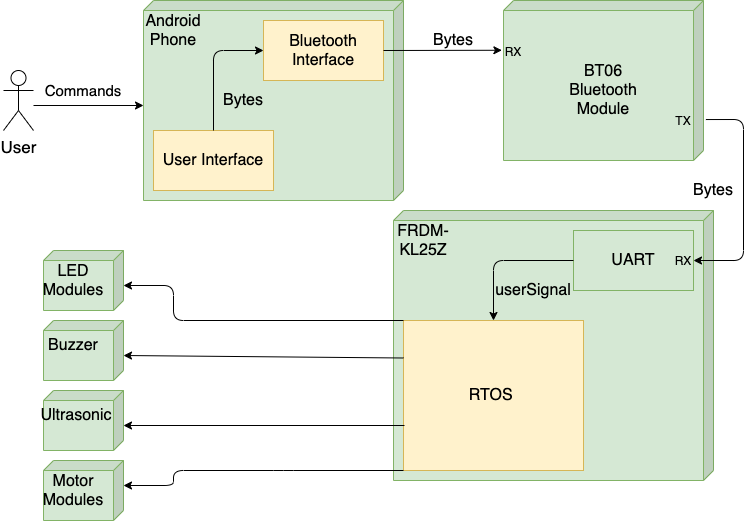

The diagram above was exported from draw.io. Its source (the exported page's mxGraphModel, read from the mxfile embedded in the PNG):
<mxGraphModel dx="1554" dy="870" grid="1" gridSize="10" guides="1" tooltips="1" connect="1" arrows="1" fold="1" page="1" pageScale="1" pageWidth="827" pageHeight="1169" math="0" shadow="0">
  <root>
    <mxCell id="0" />
    <mxCell id="1" parent="0" />
    <mxCell id="5DuV2QIXEg_xP3K2O0Di-1" value="" style="shape=cube;whiteSpace=wrap;html=1;boundedLbl=1;backgroundOutline=1;darkOpacity=0.05;darkOpacity2=0.1;flipV=0;flipH=1;size=10;align=center;fillColor=#d5e8d4;strokeColor=#82b366;" parent="1" vertex="1">
      <mxGeometry x="160" y="80" width="260" height="200" as="geometry" />
    </mxCell>
    <mxCell id="5DuV2QIXEg_xP3K2O0Di-2" value="&lt;font style=&quot;font-size: 16px&quot;&gt;Android Phone&lt;/font&gt;" style="text;html=1;strokeColor=none;fillColor=none;align=center;verticalAlign=middle;whiteSpace=wrap;rounded=0;fontSize=14;" parent="1" vertex="1">
      <mxGeometry x="170" y="100" width="40" height="20" as="geometry" />
    </mxCell>
    <mxCell id="5DuV2QIXEg_xP3K2O0Di-3" value="&lt;font style=&quot;font-size: 17px&quot;&gt;User&lt;/font&gt;" style="shape=umlActor;verticalLabelPosition=bottom;verticalAlign=top;html=1;outlineConnect=0;" parent="1" vertex="1">
      <mxGeometry x="20" y="150" width="30" height="60" as="geometry" />
    </mxCell>
    <mxCell id="5DuV2QIXEg_xP3K2O0Di-4" value="" style="endArrow=classic;html=1;entryX=0;entryY=0;entryDx=260;entryDy=105;entryPerimeter=0;" parent="1" target="5DuV2QIXEg_xP3K2O0Di-1" edge="1">
      <mxGeometry width="50" height="50" relative="1" as="geometry">
        <mxPoint x="50" y="185" as="sourcePoint" />
        <mxPoint x="560" y="410" as="targetPoint" />
      </mxGeometry>
    </mxCell>
    <mxCell id="5DuV2QIXEg_xP3K2O0Di-6" value="&lt;font style=&quot;font-size: 15px&quot;&gt;Commands&lt;/font&gt;" style="text;html=1;strokeColor=none;fillColor=none;align=center;verticalAlign=middle;whiteSpace=wrap;rounded=0;fontSize=14;" parent="1" vertex="1">
      <mxGeometry x="80" y="160" width="40" height="20" as="geometry" />
    </mxCell>
    <mxCell id="5DuV2QIXEg_xP3K2O0Di-7" value="&lt;font style=&quot;font-size: 16px&quot;&gt;User Interface&lt;/font&gt;" style="rounded=0;whiteSpace=wrap;html=1;fillColor=#fff2cc;strokeColor=#d6b656;" parent="1" vertex="1">
      <mxGeometry x="170" y="210" width="120" height="60" as="geometry" />
    </mxCell>
    <mxCell id="5DuV2QIXEg_xP3K2O0Di-8" value="&lt;font style=&quot;font-size: 16px&quot;&gt;Bluetooth Interface&lt;/font&gt;" style="rounded=0;whiteSpace=wrap;html=1;fillColor=#fff2cc;strokeColor=#d6b656;" parent="1" vertex="1">
      <mxGeometry x="280" y="100" width="120" height="60" as="geometry" />
    </mxCell>
    <mxCell id="5DuV2QIXEg_xP3K2O0Di-9" value="" style="endArrow=classic;html=1;entryX=0;entryY=0.5;entryDx=0;entryDy=0;exitX=0.5;exitY=0;exitDx=0;exitDy=0;" parent="1" source="5DuV2QIXEg_xP3K2O0Di-7" target="5DuV2QIXEg_xP3K2O0Di-8" edge="1">
      <mxGeometry width="50" height="50" relative="1" as="geometry">
        <mxPoint x="60" y="195" as="sourcePoint" />
        <mxPoint x="170" y="195" as="targetPoint" />
        <Array as="points">
          <mxPoint x="230" y="130" />
        </Array>
      </mxGeometry>
    </mxCell>
    <mxCell id="5DuV2QIXEg_xP3K2O0Di-10" value="&lt;font style=&quot;font-size: 16px&quot;&gt;Bytes&lt;/font&gt;" style="text;html=1;strokeColor=none;fillColor=none;align=center;verticalAlign=middle;whiteSpace=wrap;rounded=0;fontSize=14;" parent="1" vertex="1">
      <mxGeometry x="240" y="170" width="40" height="20" as="geometry" />
    </mxCell>
    <mxCell id="5DuV2QIXEg_xP3K2O0Di-11" value="" style="shape=cube;whiteSpace=wrap;html=1;boundedLbl=1;backgroundOutline=1;darkOpacity=0.05;darkOpacity2=0.1;fontSize=14;flipV=0;flipH=1;size=10;fillColor=#d5e8d4;strokeColor=#82b366;" parent="1" vertex="1">
      <mxGeometry x="520" y="80" width="200" height="160" as="geometry" />
    </mxCell>
    <mxCell id="5DuV2QIXEg_xP3K2O0Di-12" value="BT06 Bluetooth Module" style="text;html=1;strokeColor=none;fillColor=none;align=center;verticalAlign=middle;whiteSpace=wrap;rounded=0;fontSize=16;" parent="1" vertex="1">
      <mxGeometry x="600" y="160" width="40" height="20" as="geometry" />
    </mxCell>
    <mxCell id="5DuV2QIXEg_xP3K2O0Di-13" value="&lt;font style=&quot;font-size: 12px&quot;&gt;RX&lt;/font&gt;" style="text;html=1;strokeColor=none;fillColor=none;align=center;verticalAlign=middle;whiteSpace=wrap;rounded=0;fontSize=14;" parent="1" vertex="1">
      <mxGeometry x="510" y="120" width="40" height="20" as="geometry" />
    </mxCell>
    <mxCell id="5DuV2QIXEg_xP3K2O0Di-14" value="TX" style="text;html=1;strokeColor=none;fillColor=none;align=center;verticalAlign=middle;whiteSpace=wrap;rounded=0;fontSize=12;" parent="1" vertex="1">
      <mxGeometry x="680" y="190" width="40" height="20" as="geometry" />
    </mxCell>
    <mxCell id="5DuV2QIXEg_xP3K2O0Di-15" value="" style="endArrow=classic;html=1;fontSize=14;exitX=1;exitY=0.5;exitDx=0;exitDy=0;entryX=1.008;entryY=0.311;entryDx=0;entryDy=0;entryPerimeter=0;" parent="1" source="5DuV2QIXEg_xP3K2O0Di-8" target="5DuV2QIXEg_xP3K2O0Di-11" edge="1">
      <mxGeometry width="50" height="50" relative="1" as="geometry">
        <mxPoint x="490" y="360" as="sourcePoint" />
        <mxPoint x="540" y="310" as="targetPoint" />
        <Array as="points" />
      </mxGeometry>
    </mxCell>
    <mxCell id="5DuV2QIXEg_xP3K2O0Di-16" value="&lt;font style=&quot;font-size: 16px&quot;&gt;Bytes&lt;/font&gt;" style="text;html=1;strokeColor=none;fillColor=none;align=center;verticalAlign=middle;whiteSpace=wrap;rounded=0;fontSize=14;" parent="1" vertex="1">
      <mxGeometry x="450" y="110" width="40" height="20" as="geometry" />
    </mxCell>
    <mxCell id="5DuV2QIXEg_xP3K2O0Di-17" value="" style="shape=cube;whiteSpace=wrap;html=1;boundedLbl=1;backgroundOutline=1;darkOpacity=0.05;darkOpacity2=0.1;flipV=0;flipH=1;size=10;align=center;fillColor=#d5e8d4;strokeColor=#82b366;" parent="1" vertex="1">
      <mxGeometry x="410" y="290" width="320" height="270" as="geometry" />
    </mxCell>
    <mxCell id="5DuV2QIXEg_xP3K2O0Di-19" value="&lt;font style=&quot;font-size: 16px&quot;&gt;FRDM-KL25Z&lt;/font&gt;" style="text;html=1;strokeColor=none;fillColor=none;align=center;verticalAlign=middle;whiteSpace=wrap;rounded=0;fontSize=14;" parent="1" vertex="1">
      <mxGeometry x="420" y="310" width="40" height="20" as="geometry" />
    </mxCell>
    <mxCell id="5DuV2QIXEg_xP3K2O0Di-20" value="" style="endArrow=classic;html=1;fontSize=14;exitX=-0.012;exitY=0.744;exitDx=0;exitDy=0;exitPerimeter=0;entryX=1;entryY=0.5;entryDx=0;entryDy=0;" parent="1" source="5DuV2QIXEg_xP3K2O0Di-11" target="5DuV2QIXEg_xP3K2O0Di-22" edge="1">
      <mxGeometry width="50" height="50" relative="1" as="geometry">
        <mxPoint x="490" y="350" as="sourcePoint" />
        <mxPoint x="570" y="310" as="targetPoint" />
        <Array as="points">
          <mxPoint x="760" y="199" />
          <mxPoint x="760" y="340" />
        </Array>
      </mxGeometry>
    </mxCell>
    <mxCell id="5DuV2QIXEg_xP3K2O0Di-22" value="&lt;font style=&quot;font-size: 16px&quot;&gt;UART&lt;/font&gt;" style="rounded=0;whiteSpace=wrap;html=1;fillColor=#d5e8d4;strokeColor=#82b366;" parent="1" vertex="1">
      <mxGeometry x="590" y="310" width="120" height="60" as="geometry" />
    </mxCell>
    <mxCell id="5DuV2QIXEg_xP3K2O0Di-23" value="RX&lt;br style=&quot;font-size: 12px;&quot;&gt;" style="text;html=1;strokeColor=none;fillColor=none;align=center;verticalAlign=middle;whiteSpace=wrap;rounded=0;fontSize=12;" parent="1" vertex="1">
      <mxGeometry x="680" y="330" width="40" height="20" as="geometry" />
    </mxCell>
    <mxCell id="5DuV2QIXEg_xP3K2O0Di-24" value="&lt;font style=&quot;font-size: 16px&quot;&gt;RTOS&amp;nbsp;&lt;/font&gt;" style="rounded=0;whiteSpace=wrap;html=1;fillColor=#fff2cc;strokeColor=#d6b656;" parent="1" vertex="1">
      <mxGeometry x="420" y="400" width="180" height="150" as="geometry" />
    </mxCell>
    <mxCell id="5DuV2QIXEg_xP3K2O0Di-25" value="" style="endArrow=classic;html=1;fontSize=12;exitX=0;exitY=0.5;exitDx=0;exitDy=0;entryX=0.5;entryY=0;entryDx=0;entryDy=0;" parent="1" source="5DuV2QIXEg_xP3K2O0Di-22" target="5DuV2QIXEg_xP3K2O0Di-24" edge="1">
      <mxGeometry width="50" height="50" relative="1" as="geometry">
        <mxPoint x="480" y="370" as="sourcePoint" />
        <mxPoint x="530" y="320" as="targetPoint" />
        <Array as="points">
          <mxPoint x="510" y="340" />
        </Array>
      </mxGeometry>
    </mxCell>
    <mxCell id="5DuV2QIXEg_xP3K2O0Di-26" value="&lt;font style=&quot;font-size: 16px&quot;&gt;Bytes&lt;/font&gt;" style="text;html=1;strokeColor=none;fillColor=none;align=center;verticalAlign=middle;whiteSpace=wrap;rounded=0;fontSize=14;" parent="1" vertex="1">
      <mxGeometry x="710" y="260" width="40" height="20" as="geometry" />
    </mxCell>
    <mxCell id="5DuV2QIXEg_xP3K2O0Di-27" value="&lt;font style=&quot;font-size: 16px&quot;&gt;userSignal&lt;/font&gt;" style="text;html=1;strokeColor=none;fillColor=none;align=center;verticalAlign=middle;whiteSpace=wrap;rounded=0;fontSize=14;" parent="1" vertex="1">
      <mxGeometry x="530" y="360" width="40" height="20" as="geometry" />
    </mxCell>
    <mxCell id="k6iMnaNTanM7jkBxtzLf-1" value="" style="shape=cube;whiteSpace=wrap;html=1;boundedLbl=1;backgroundOutline=1;darkOpacity=0.05;darkOpacity2=0.1;flipV=0;flipH=1;size=10;align=center;fillColor=#d5e8d4;strokeColor=#82b366;" parent="1" vertex="1">
      <mxGeometry x="60" y="330" width="80" height="60" as="geometry" />
    </mxCell>
    <mxCell id="k6iMnaNTanM7jkBxtzLf-2" value="LED Modules" style="text;html=1;strokeColor=none;fillColor=none;align=center;verticalAlign=middle;whiteSpace=wrap;rounded=0;fontSize=16;" parent="1" vertex="1">
      <mxGeometry x="70" y="350" width="40" height="20" as="geometry" />
    </mxCell>
    <mxCell id="k6iMnaNTanM7jkBxtzLf-4" value="" style="shape=cube;whiteSpace=wrap;html=1;boundedLbl=1;backgroundOutline=1;darkOpacity=0.05;darkOpacity2=0.1;flipV=0;flipH=1;size=10;align=center;fillColor=#d5e8d4;strokeColor=#82b366;" parent="1" vertex="1">
      <mxGeometry x="60" y="400" width="80" height="60" as="geometry" />
    </mxCell>
    <mxCell id="k6iMnaNTanM7jkBxtzLf-5" value="Buzzer" style="text;html=1;strokeColor=none;fillColor=none;align=center;verticalAlign=middle;whiteSpace=wrap;rounded=0;fontSize=16;" parent="1" vertex="1">
      <mxGeometry x="70" y="415" width="40" height="20" as="geometry" />
    </mxCell>
    <mxCell id="k6iMnaNTanM7jkBxtzLf-6" value="" style="shape=cube;whiteSpace=wrap;html=1;boundedLbl=1;backgroundOutline=1;darkOpacity=0.05;darkOpacity2=0.1;flipV=0;flipH=1;size=10;align=center;fillColor=#d5e8d4;strokeColor=#82b366;" parent="1" vertex="1">
      <mxGeometry x="60" y="540" width="80" height="60" as="geometry" />
    </mxCell>
    <mxCell id="k6iMnaNTanM7jkBxtzLf-7" value="Motor Modules" style="text;html=1;strokeColor=none;fillColor=none;align=center;verticalAlign=middle;whiteSpace=wrap;rounded=0;fontSize=16;" parent="1" vertex="1">
      <mxGeometry x="70" y="560" width="40" height="20" as="geometry" />
    </mxCell>
    <mxCell id="k6iMnaNTanM7jkBxtzLf-10" value="" style="endArrow=classic;html=1;exitX=0;exitY=0.25;exitDx=0;exitDy=0;entryX=0;entryY=0;entryDx=0;entryDy=35;entryPerimeter=0;" parent="1" source="5DuV2QIXEg_xP3K2O0Di-24" target="k6iMnaNTanM7jkBxtzLf-4" edge="1">
      <mxGeometry width="50" height="50" relative="1" as="geometry">
        <mxPoint x="430" y="455" as="sourcePoint" />
        <mxPoint x="440" y="310" as="targetPoint" />
      </mxGeometry>
    </mxCell>
    <mxCell id="k6iMnaNTanM7jkBxtzLf-12" value="" style="endArrow=classic;html=1;exitX=0;exitY=0;exitDx=0;exitDy=0;entryX=0;entryY=0;entryDx=0;entryDy=35;entryPerimeter=0;" parent="1" source="5DuV2QIXEg_xP3K2O0Di-24" target="k6iMnaNTanM7jkBxtzLf-1" edge="1">
      <mxGeometry width="50" height="50" relative="1" as="geometry">
        <mxPoint x="420" y="407.5" as="sourcePoint" />
        <mxPoint x="430" y="300" as="targetPoint" />
        <Array as="points">
          <mxPoint x="190" y="400" />
          <mxPoint x="190" y="365" />
        </Array>
      </mxGeometry>
    </mxCell>
    <mxCell id="k6iMnaNTanM7jkBxtzLf-13" value="" style="endArrow=classic;html=1;exitX=0;exitY=1;exitDx=0;exitDy=0;" parent="1" source="5DuV2QIXEg_xP3K2O0Di-24" edge="1">
      <mxGeometry width="50" height="50" relative="1" as="geometry">
        <mxPoint x="420" y="540" as="sourcePoint" />
        <mxPoint x="140" y="565" as="targetPoint" />
        <Array as="points">
          <mxPoint x="300" y="550" />
          <mxPoint x="190" y="550" />
          <mxPoint x="190" y="565" />
        </Array>
      </mxGeometry>
    </mxCell>
    <mxCell id="k6iMnaNTanM7jkBxtzLf-14" value="" style="shape=cube;whiteSpace=wrap;html=1;boundedLbl=1;backgroundOutline=1;darkOpacity=0.05;darkOpacity2=0.1;flipV=0;flipH=1;size=10;align=center;fillColor=#d5e8d4;strokeColor=#82b366;" parent="1" vertex="1">
      <mxGeometry x="60" y="470" width="80" height="60" as="geometry" />
    </mxCell>
    <mxCell id="k6iMnaNTanM7jkBxtzLf-15" value="Ultrasonic&lt;br style=&quot;font-size: 16px;&quot;&gt;" style="text;html=1;strokeColor=none;fillColor=none;align=center;verticalAlign=middle;whiteSpace=wrap;rounded=0;fontSize=16;" parent="1" vertex="1">
      <mxGeometry x="73" y="485" width="40" height="20" as="geometry" />
    </mxCell>
    <mxCell id="k6iMnaNTanM7jkBxtzLf-16" value="" style="endArrow=classic;html=1;entryX=0;entryY=0;entryDx=0;entryDy=35;entryPerimeter=0;" parent="1" target="k6iMnaNTanM7jkBxtzLf-14" edge="1">
      <mxGeometry width="50" height="50" relative="1" as="geometry">
        <mxPoint x="421" y="505" as="sourcePoint" />
        <mxPoint x="440" y="370" as="targetPoint" />
      </mxGeometry>
    </mxCell>
  </root>
</mxGraphModel>